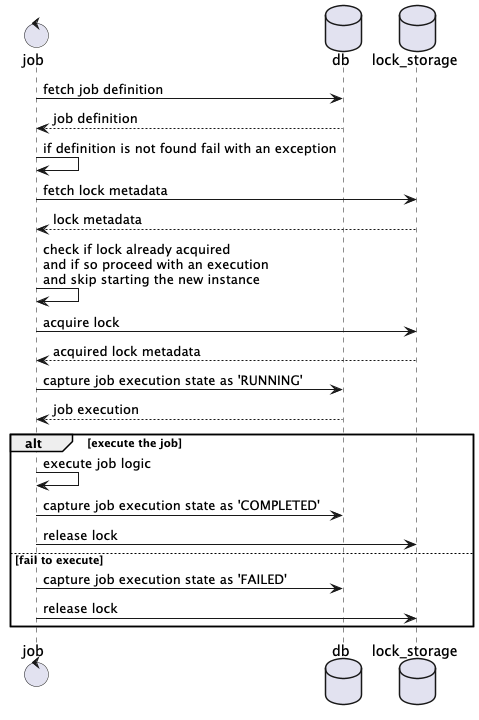

The diagram above was rendered by PlantUML. Its source (embedded in the PNG):
@startuml

control job
database db
database lock_storage

job -> db: fetch job definition
return job definition
job -> job: if definition is not found fail with an exception
job -> lock_storage: fetch lock metadata
return lock metadata
job -> job: check if lock already acquired\nand if so proceed with an execution\nand skip starting the new instance
job -> lock_storage: acquire lock
return acquired lock metadata
job -> db: capture job execution state as 'RUNNING'
return job execution
alt execute the job
    job -> job: execute job logic
    job -> db: capture job execution state as 'COMPLETED'
    job -> lock_storage: release lock
else fail to execute
    job -> db: capture job execution state as 'FAILED'
    job -> lock_storage: release lock
end

@enduml